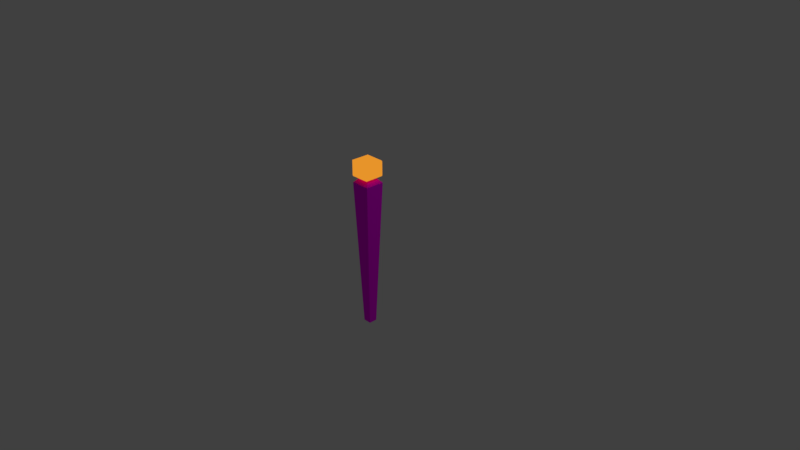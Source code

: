 # Source: tortch.blend  (saved by Blender 2.79.0; exported with 4.5.12 LTS)
import bpy
from mathutils import Matrix  # noqa: F401  (used for matrix-valued properties, if any)

bpy.ops.wm.read_factory_settings(use_empty=True)
scene = bpy.context.scene
scene.name = 'Scene'

# ---- collections
col_collection_1 = bpy.data.collections.new('Collection 1'); scene.collection.children.link(col_collection_1)

# ---- images (referenced by path relative to the original .blend; pixels are not part of the script)
import os
ASSET_DIR = os.environ.get("B2B_ASSET_DIR", "")  # directory of the original .blend (textures are referenced by path, not embedded)
HERE = os.path.dirname(os.path.abspath(__file__))  # packed textures are extracted next to this script under _unpacked/

def load_image(name, relpath, width, height, colorspace="sRGB"):
    """Load a texture the original file referenced (path relative to the .blend, or extracted next to this script)."""
    p = next((c for c in (os.path.join(HERE, relpath), os.path.join(ASSET_DIR, relpath)) if relpath and os.path.exists(c)), "")
    if p:
        img = bpy.data.images.load(p, check_existing=True)
        img.name = name
    else:  # same state as the original file: an image datablock whose file is absent (Cycles renders it pink)
        img = bpy.data.images.new(name, width, height)
        img.source = "FILE"
        img.filepath = "//" + (relpath or name)
    img.colorspace_settings.name = colorspace
    return img
img_oldwood02_jpg = load_image('oldWood02.jpg', 'oldWood02.jpg', 1024, 1024, 'sRGB')

# ---- materials (node trees are filled in below, after node groups)
mat_fire = bpy.data.materials.new('fire')
mat_fire.alpha_threshold = 0.0
mat_fire.roughness = 0.5
mat_wood = bpy.data.materials.new('wood')
mat_wood.alpha_threshold = 0.0
mat_wood.roughness = 0.5

# ---- material node trees
mat_fire.use_nodes = True; mat_fire.node_tree.nodes.clear()
_N = mat_fire.node_tree.nodes; _L = mat_fire.node_tree.links
n0 = _N.new('ShaderNodeOutputMaterial'); n0.name = 'Material Output'; n0.location = (300, 300)
n1 = _N.new('ShaderNodeEmission'); n1.name = 'Emission'; n1.location = (10, 300)
n1.inputs[0].default_value = (0.8, 0.2974, 0.02339, 1.0)
_L.new(n1.outputs[0], n0.inputs[0])
n0.is_active_output = True
mat_wood.use_nodes = True; mat_wood.node_tree.nodes.clear()
_N = mat_wood.node_tree.nodes; _L = mat_wood.node_tree.links
n0 = _N.new('ShaderNodeOutputMaterial'); n0.name = 'Material Output'; n0.location = (300, 300)
n1 = _N.new('ShaderNodeBsdfDiffuse'); n1.name = 'Diffuse BSDF'; n1.location = (10, 300)
n2 = _N.new('ShaderNodeTexImage'); n2.name = 'Image Texture'; n2.location = (-180, 300)
n2.width = 140
n2.image = img_oldwood02_jpg
_L.new(n1.outputs[0], n0.inputs[0])
_L.new(n2.outputs[0], n1.inputs[0])
n0.is_active_output = True

# ---- world
world_world = bpy.data.worlds.new('World'); scene.world = world_world
world_world.color = (0.05088, 0.05088, 0.05088)
world_world.use_sun_shadow = False
world_world.sun_shadow_jitter_overblur = 0.0
world_world.cycles.sampling_method = 'MANUAL'

# ---- cameras
cam_camera = bpy.data.cameras.new('Camera')
cam_camera.clip_end = 100.0
cam_camera.lens = 35.0
cam_camera.sensor_width = 32.0
cam_camera.sensor_height = 18.0
cam_camera.ortho_scale = 7.314
cam_camera.dof.focus_distance = 0.0

# ---- lights
light_lamp = bpy.data.lights.new('Lamp', 'POINT')
light_lamp.transmission_factor = 0.0
light_lamp.cutoff_distance = 30.0
light_lamp.energy = 100.0
light_lamp.shadow_buffer_clip_start = 1.001
light_lamp.shadow_soft_size = 0.1
light_lamp.shadow_maximum_resolution = 0.006
light_lamp.use_absolute_resolution = True

# ---- meshes
me_cube = bpy.data.meshes.new('Cube')
me_cube.from_pydata([(0.05562, 0.05562, -1.0), (0.05562, -0.05562, -1.0), (-0.05562, -0.05562, -1.0), (-0.05562, 0.05562, -1.0), (0.1302, 0.1302, 1.0), (0.1302, -0.1302, 1.0), (-0.1302, -0.1302, 1.0), (-0.1302, 0.1302, 1.0), (0.1302, 0.1302, 1.0), (0.1302, -0.1302, 1.0), (-0.1302, 0.1302, 1.0), (-0.1302, -0.1302, 1.0), (0.07428, 0.07428, 1.062), (0.07428, -0.07428, 1.062), (-0.07428, 0.07428, 1.062), (-0.07428, -0.07428, 1.062), (0.1366, 0.1175, 1.103), (0.1366, -0.1175, 1.103), (0.1366, 0.1175, 1.285), (0.1366, -0.1175, 1.285), (-0.1168, 0.1364, 1.104), (-0.1168, 0.1366, 1.285), (0.09827, 0.1349, 1.103), (0.1216, 0.1187, 1.087), (0.09818, 0.1364, 1.285), (-0.1365, -0.128, 1.092), (-0.1366, -0.128, 1.296), (-0.1346, 0.1088, 1.092), (-0.1276, 0.1189, 1.085), (-0.1365, 0.1086, 1.296), (0.109, -0.1347, 1.092), (0.1199, -0.127, 1.085), (0.1088, -0.1365, 1.295), (-0.1189, -0.1356, 1.093), (-0.1302, -0.1288, 1.086), (-0.1188, -0.1365, 1.295), (0.114, 0.1115, 1.299), (0.129, 0.1201, 1.292), (-0.1204, 0.1104, 1.302), (-0.1368, 0.1244, 1.296), (0.1115, -0.1196, 1.301), (0.1218, -0.1285, 1.295), (-0.1213, -0.1205, 1.302), (-0.1357, -0.1289, 1.296)], [], [(0, 1, 2, 3), (7, 6, 11, 10), (0, 4, 5, 1), (1, 5, 6, 2), (2, 6, 7, 3), (4, 0, 3, 7), (11, 9, 13, 15), (4, 7, 10, 8), (6, 5, 9, 11), (5, 4, 8, 9), (36, 38, 42, 40), (9, 8, 12, 13), (10, 11, 15, 14), (8, 10, 14, 12), (23, 28, 20, 22), (43, 39, 29, 26), (22, 20, 21, 24), (25, 27, 28, 34), (13, 12, 23, 31), (27, 25, 26, 29), (37, 41, 19, 18), (16, 17, 31, 23), (15, 13, 31, 34), (33, 30, 32, 35), (17, 16, 18, 19), (12, 14, 28, 23), (18, 16, 23, 37), (41, 43, 35, 32), (39, 37, 24, 21), (14, 15, 34, 28), (21, 20, 28, 39), (27, 29, 39, 28), (17, 19, 41, 31), (34, 43, 26, 25), (30, 33, 34, 31), (32, 30, 31, 41), (33, 35, 43, 34), (37, 39, 38, 36), (40, 42, 43, 41), (36, 40, 41, 37), (39, 43, 42, 38), (22, 24, 37, 23)])
me_cube.polygons.foreach_set('material_index', [1, 1, 1, 1, 1, 1, 1, 1, 1, 0, 0, 1, 1, 1, 0, 0, 0, 0, 0, 0, 0, 0, 0, 0, 0, 0, 0, 0, 0, 0, 0, 0, 0, 0, 0, 0, 0, 0, 0, 0, 0, 0])
_uv = me_cube.uv_layers.new(name='UVMap')
_uv.uv.foreach_set('vector', [0.158, 0.3001, 0.1551, 0.2477, 0.1325, 0.2615, 0.1358, 0.3163, 0.0, 0.0, 0.0, 0.0, 0.0, 0.0, 0.0, 0.0, 0.158, 0.3001, 0.7828, 0.3644, 0.791, 0.2603, 0.1551, 0.2477, 0.1551, 0.2477, 0.791, 0.2603, 0.8082, 0.2909, 0.1325, 0.2615, 0.1325, 0.2615, 0.8082, 0.2909, 0.7988, 0.4047, 0.1358, 0.3163, 0.7828, 0.3644, 0.158, 0.3001, 0.1358, 0.3163, 0.7988, 0.4047, 0.8082, 0.2909, 0.791, 0.2603, 0.8097, 0.291, 0.8203, 0.3097, 0.0, 0.0, 0.0, 0.0, 0.0, 0.0, 0.0, 0.0, 0.0, 0.0, 0.0, 0.0, 0.0, 0.0, 0.0, 0.0, 0.0, 0.0, 0.0, 0.0, 0.0, 0.0, 0.0, 0.0, 0.0, 0.0, 0.0, 0.0, 0.0, 0.0, 0.0, 0.0, 0.791, 0.2603, 0.7828, 0.3644, 0.8047, 0.3513, 0.8097, 0.291, 0.7988, 0.4047, 0.8082, 0.2909, 0.8203, 0.3097, 0.8149, 0.373, 0.7828, 0.3644, 0.7988, 0.4047, 0.8149, 0.373, 0.8047, 0.3513, 0.0, 0.0, 0.0, 0.0, 0.0, 0.0, 0.0, 0.0, 0.0, 0.0, 0.0, 0.0, 0.0, 0.0, 0.0, 0.0, 0.0, 0.0, 0.0, 0.0, 0.0, 0.0, 0.0, 0.0, 0.0, 0.0, 0.0, 0.0, 0.0, 0.0, 0.0, 0.0, 0.0, 0.0, 0.0, 0.0, 0.0, 0.0, 0.0, 0.0, 0.0, 0.0, 0.0, 0.0, 0.0, 0.0, 0.0, 0.0, 0.0, 0.0, 0.0, 0.0, 0.0, 0.0, 0.0, 0.0, 0.0, 0.0, 0.0, 0.0, 0.0, 0.0, 0.0, 0.0, 0.0, 0.0, 0.0, 0.0, 0.0, 0.0, 0.0, 0.0, 0.0, 0.0, 0.0, 0.0, 0.0, 0.0, 0.0, 0.0, 0.0, 0.0, 0.0, 0.0, 0.0, 0.0, 0.0, 0.0, 0.0, 0.0, 0.0, 0.0, 0.0, 0.0, 0.0, 0.0, 0.0, 0.0, 0.0, 0.0, 0.0, 0.0, 0.0, 0.0, 0.0, 0.0, 0.0, 0.0, 0.0, 0.0, 0.0, 0.0, 0.0, 0.0, 0.0, 0.0, 0.0, 0.0, 0.0, 0.0, 0.0, 0.0, 0.0, 0.0, 0.0, 0.0, 0.0, 0.0, 0.0, 0.0, 0.0, 0.0, 0.0, 0.0, 0.0, 0.0, 0.0, 0.0, 0.0, 0.0, 0.0, 0.0, 0.0, 0.0, 0.0, 0.0, 0.0, 0.0, 0.0, 0.0, 0.0, 0.0, 0.0, 0.0, 0.0, 0.0, 0.0, 0.0, 0.0, 0.0, 0.0, 0.0, 0.0, 0.0, 0.0, 0.0, 0.0, 0.0, 0.0, 0.0, 0.0, 0.0, 0.0, 0.0, 0.0, 0.0, 0.0, 0.0, 0.0, 0.0, 0.0, 0.0, 0.0, 0.0, 0.0, 0.0, 0.0, 0.0, 0.0, 0.0, 0.0, 0.0, 0.0, 0.0, 0.0, 0.0, 0.0, 0.0, 0.0, 0.0, 0.0, 0.0, 0.0, 0.0, 0.0, 0.0, 0.0, 0.0, 0.0, 0.0, 0.0, 0.0, 0.0, 0.0, 0.0, 0.0, 0.0, 0.0, 0.0, 0.0, 0.0, 0.0, 0.0, 0.0])
me_cube.materials.append(mat_fire)
me_cube.materials.append(mat_wood)
me_cube.use_remesh_preserve_volume = False
me_cube.use_remesh_preserve_attributes = False
me_cube.use_mirror_vertex_groups = False
me_cube.update()

# ---- objects
ob_cube = bpy.data.objects.new('Cube', me_cube)
ob_lamp = bpy.data.objects.new('Lamp', light_lamp)
ob_camera = bpy.data.objects.new('Camera', cam_camera)

# ---- transforms, parenting, visibility, modifiers, constraints
ob_cube.location = (0.0, 0.0, 0.0)
ob_cube.lock_rotations_4d = False
ob_cube.empty_display_type = 'ARROWS'
ob_cube.lineart.crease_threshold = 0.0
ob_lamp.location = (4.076, 1.005, 5.904)
ob_lamp.rotation_euler = (0.6503, 0.05522, 1.866)
ob_lamp.lock_rotations_4d = False
ob_lamp.empty_display_type = 'ARROWS'
ob_lamp.color = (0.0, 0.0, 0.0, 0.0)
ob_lamp.lineart.crease_threshold = 0.0
ob_camera.location = (7.481, -6.508, 5.344)
ob_camera.rotation_euler = (1.109, 0.0, 0.8149)
ob_camera.lock_rotations_4d = False
ob_camera.empty_display_type = 'ARROWS'
ob_camera.color = (0.0, 0.0, 0.0, 0.0)
ob_camera.display_type = 'WIRE'
ob_camera.lineart.crease_threshold = 0.0

# ---- collection membership
col_collection_1.objects.link(ob_cube)
col_collection_1.objects.link(ob_lamp)
col_collection_1.objects.link(ob_camera)

# ---- scene / render settings (as saved in the file)
scene.camera = ob_camera
scene.frame_start = 1; scene.frame_end = 250; scene.frame_set(1)
scene.render.engine = 'CYCLES'
scene.render.resolution_percentage = 50
scene.render.dither_intensity = 0.0
scene.cycles.use_denoising = False
scene.cycles.samples = 128
scene.cycles.sampling_pattern = 'TABULATED_SOBOL'
scene.cycles.use_adaptive_sampling = False
scene.cycles.use_light_tree = False
scene.cycles.blur_glossy = 0.0
scene.cycles.sample_clamp_indirect = 0.0
scene.view_settings.view_transform = 'Standard'
bpy.context.view_layer.update()
